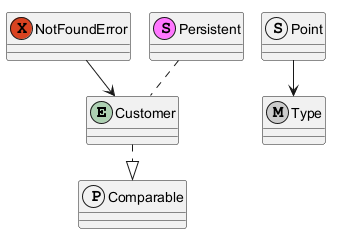

The diagram above was rendered by PlantUML. Its source (embedded in the PNG):
@startuml
entity Customer
protocol Comparable
struct Point
exception NotFoundError
metaclass Type
stereotype Persistent
Customer ..|> Comparable
Point --> Type
NotFoundError --> Customer
Persistent .. Customer
@enduml